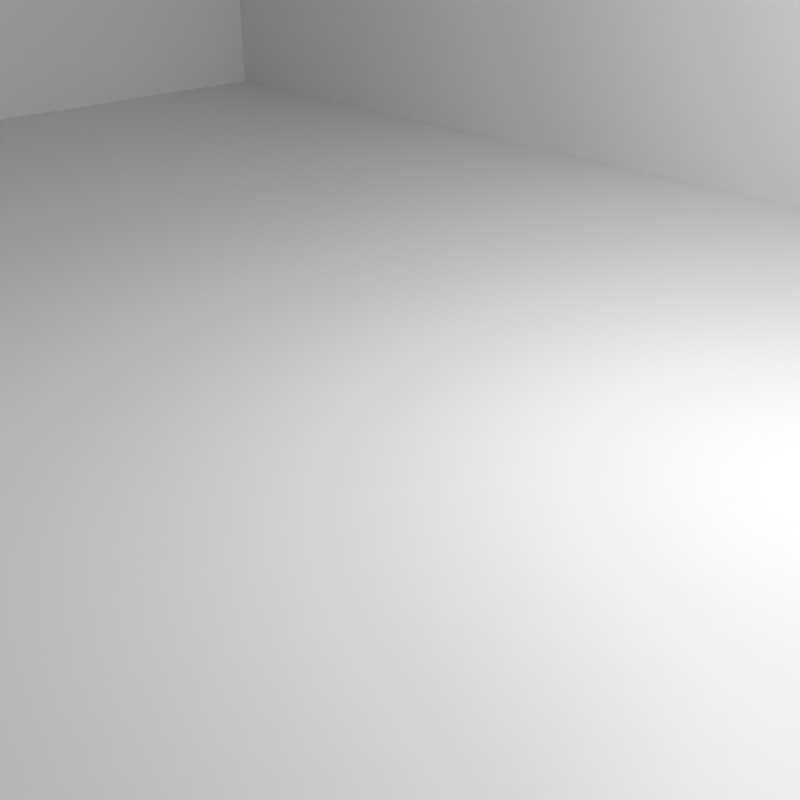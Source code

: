 # Source: House1.blend  (saved by Blender 5.0.119; exported with 4.5.12 LTS)
import bpy
from mathutils import Matrix  # noqa: F401  (used for matrix-valued properties, if any)

bpy.ops.wm.read_factory_settings(use_empty=True)
scene = bpy.context.scene
scene.name = 'Scene'

# ---- collections
col_collection = bpy.data.collections.new('Collection'); scene.collection.children.link(col_collection)

# ---- materials (node trees are filled in below, after node groups)
mat_material = bpy.data.materials.new('Material')
mat_material.alpha_threshold = 0.0
mat_material.use_backface_culling_lightprobe_volume = False
mat_material.roughness = 0.5
mat_material.line_color = (0.0, 0.0, 0.0, 1.0)

# ---- node groups
ng_smooth_by_angle = bpy.data.node_groups.new('Smooth by Angle', 'GeometryNodeTree')
_s = ng_smooth_by_angle.interface.new_socket(name='Mesh', in_out='OUTPUT', socket_type='NodeSocketGeometry')
_s = ng_smooth_by_angle.interface.new_socket(name='Mesh', in_out='INPUT', socket_type='NodeSocketGeometry')
_s = ng_smooth_by_angle.interface.new_socket(name='Angle', in_out='INPUT', socket_type='NodeSocketFloat')
_s.subtype = 'ANGLE'
_s.default_value = 0.5236
_s.min_value = 0.0
_s.max_value = 3.142
_s.description = 'Maximum face angle for smooth edges'
_s = ng_smooth_by_angle.interface.new_socket(name='Ignore Sharpness', in_out='INPUT', socket_type='NodeSocketBool')
_s.force_non_field = True
ng_smooth_by_angle.is_modifier = True
_N = ng_smooth_by_angle.nodes; _L = ng_smooth_by_angle.links
n0 = _N.new('GeometryNodeSetShadeSmooth'); n0.name = 'Set Shade Smooth'; n0.location = (120, -80)
n0.domain = 'EDGE'
n1 = _N.new('GeometryNodeSetShadeSmooth'); n1.name = 'Set Shade Smooth.001'; n1.location = (300, -80)
n2 = _N.new('NodeGroupOutput'); n2.name = 'Group Output'; n2.location = (480, -80)
n3 = _N.new('GeometryNodeInputMeshEdgeAngle'); n3.name = 'Edge Angle'; n3.location = (-440, -240)
n4 = _N.new('NodeGroupInput'); n4.name = 'Group Input'; n4.location = (-80, -80)
n5 = _N.new('GeometryNodeInputEdgeSmooth'); n5.name = 'Is Edge Smooth'; n5.location = (-260, -120)
n6 = _N.new('GeometryNodeInputShadeSmooth'); n6.name = 'Is Shade Smooth'; n6.location = (-440, -397)
n7 = _N.new('FunctionNodeCompare'); n7.name = 'Compare'; n7.location = (-260, -260)
n7.operation = 'LESS_EQUAL'
n7.inputs[6].default_value = (0.0, 0.0, 0.0, 0.0)
n7.inputs[7].default_value = (0.0, 0.0, 0.0, 0.0)
n8 = _N.new('FunctionNodeBooleanMath'); n8.name = 'Boolean Math.001'; n8.location = (-80, -260)
n9 = _N.new('NodeGroupInput'); n9.name = 'Group Input.001'; n9.location = (-440, -329)
n10 = _N.new('NodeGroupInput'); n10.name = 'Group Input.002'; n10.location = (-259, -189)
n11 = _N.new('FunctionNodeBooleanMath'); n11.name = 'Boolean Math'; n11.location = (-80, -149)
n11.operation = 'OR'
n12 = _N.new('FunctionNodeBooleanMath'); n12.name = 'Boolean Math.002'; n12.location = (-260, -380)
n12.operation = 'OR'
n13 = _N.new('NodeGroupInput'); n13.name = 'Group Input.003'; n13.location = (-440, -460)
_L.new(n3.outputs[0], n7.inputs[0])
_L.new(n1.outputs[0], n2.inputs[0])
_L.new(n9.outputs[1], n7.inputs[1])
_L.new(n7.outputs[0], n8.inputs[0])
_L.new(n4.outputs[0], n0.inputs[0])
_L.new(n0.outputs[0], n1.inputs[0])
_L.new(n8.outputs[0], n0.inputs[2])
_L.new(n10.outputs[2], n11.inputs[1])
_L.new(n5.outputs[0], n11.inputs[0])
_L.new(n11.outputs[0], n0.inputs[1])
_L.new(n13.outputs[2], n12.inputs[1])
_L.new(n6.outputs[0], n12.inputs[0])
_L.new(n12.outputs[0], n8.inputs[1])
n2.is_active_output = True

# ---- material node trees
mat_material.use_nodes = True; mat_material.node_tree.nodes.clear()
_N = mat_material.node_tree.nodes; _L = mat_material.node_tree.links
n0 = _N.new('ShaderNodeOutputMaterial'); n0.name = 'Material Output'; n0.location = (200, 100)
n1 = _N.new('ShaderNodeBsdfPrincipled'); n1.name = 'Principled BSDF'; n1.location = (-200, 100)
_L.new(n1.outputs[0], n0.inputs[0])
n0.is_active_output = True

# ---- world
world_world = bpy.data.worlds.new('World'); scene.world = world_world
world_world.use_nodes = True; world_world.node_tree.nodes.clear()
_N = world_world.node_tree.nodes; _L = world_world.node_tree.links
n0 = _N.new('ShaderNodeOutputWorld'); n0.name = 'World Output'; n0.location = (200, 100)
n1 = _N.new('ShaderNodeBackground'); n1.name = 'Background'; n1.location = (-200, 100)
n1.inputs[0].default_value = (0.05088, 0.05088, 0.05088, 1.0)
_L.new(n1.outputs[0], n0.inputs[0])
n0.is_active_output = True
world_world.color = (0.05088, 0.05088, 0.05088)
world_world.sun_shadow_jitter_overblur = 0.0

# ---- cameras
cam_camera = bpy.data.cameras.new('Camera')
cam_camera.clip_end = 100.0
cam_camera.ortho_scale = 7.314

# ---- lights
light_light = bpy.data.lights.new('Light', 'POINT')
light_light.energy = 1000.0
light_light.shadow_soft_size = 0.1

# ---- meshes
me_cube = bpy.data.meshes.new('Cube')
me_cube.from_pydata([(1.0, 1.0, 1.0), (1.0, 1.0, -1.0), (1.0, -1.0, 1.0), (1.0, -1.0, -1.0), (-1.0, 1.0, 1.0), (-1.0, 1.0, -1.0), (-1.0, -1.0, 1.0), (-1.0, -1.0, -1.0)], [], [(0, 4, 6, 2), (3, 2, 6, 7), (7, 6, 4, 5), (5, 1, 3, 7), (1, 0, 2, 3), (5, 4, 0, 1)])
me_cube.polygons.foreach_set('use_smooth', [True] * 6)
_uv = me_cube.uv_layers.new(name='UVMap')
_uv.uv.foreach_set('vector', [0.625, 0.5, 0.875, 0.5, 0.875, 0.75, 0.625, 0.75, 0.375, 0.75, 0.625, 0.75, 0.625, 1.0, 0.375, 1.0, 0.375, 0.0, 0.625, 0.0, 0.625, 0.25, 0.375, 0.25, 0.125, 0.5, 0.375, 0.5, 0.375, 0.75, 0.125, 0.75, 0.375, 0.5, 0.625, 0.5, 0.625, 0.75, 0.375, 0.75, 0.375, 0.25, 0.625, 0.25, 0.625, 0.5, 0.375, 0.5])
me_cube.materials.append(mat_material)
me_cube.use_mirror_vertex_groups = False
me_cube.update()
me_cube_001 = bpy.data.meshes.new('Cube.001')
me_cube_001.from_pydata([(-1.0, -1.0, -1.0), (-1.0, -1.0, 1.0), (-1.0, 1.0, -1.0), (-1.0, 1.0, 1.0), (1.0, -1.0, -1.0), (1.0, -1.0, 1.0), (1.0, 1.0, -1.0), (1.0, 1.0, 1.0), (0.07407, -1.0, -1.0), (0.07407, -1.0, 1.0), (0.5, -1.0, -1.0), (0.5, -1.0, 1.0), (-1.0, -1.0, 0.5757), (-1.0, 1.0, 0.5757), (1.0, 1.0, 0.5757), (1.0, -1.0, 0.5757), (0.07407, -1.0, 0.5757), (0.5, -1.0, 0.5757)], [], [(12, 1, 3, 13), (13, 3, 7, 14), (14, 7, 5, 15), (16, 9, 1, 12), (17, 11, 9, 16), (15, 5, 11, 17), (4, 15, 17, 10), (8, 16, 12, 0), (6, 14, 15, 4), (2, 13, 14, 6), (0, 12, 13, 2)])
me_cube_001.polygons.foreach_set('use_smooth', [True] * 11)
_uv = me_cube_001.uv_layers.new(name='UVMap')
_uv.uv.foreach_set('vector', [0.5, 0.0, 0.625, 0.0, 0.625, 0.25, 0.5, 0.25, 0.5, 0.25, 0.625, 0.25, 0.625, 0.5, 0.5, 0.5, 0.5, 0.5, 0.625, 0.5, 0.625, 0.75, 0.5, 0.75, 0.5, 0.875, 0.625, 0.875, 0.625, 1.0, 0.5, 1.0, 0.5, 0.8125, 0.625, 0.8125, 0.625, 0.875, 0.5, 0.875, 0.5, 0.75, 0.625, 0.75, 0.625, 0.8125, 0.5, 0.8125, 0.375, 0.75, 0.5, 0.75, 0.5, 0.8125, 0.375, 0.8125, 0.375, 0.875, 0.5, 0.875, 0.5, 1.0, 0.375, 1.0, 0.375, 0.5, 0.5, 0.5, 0.5, 0.75, 0.375, 0.75, 0.375, 0.25, 0.5, 0.25, 0.5, 0.5, 0.375, 0.5, 0.375, 0.0, 0.5, 0.0, 0.5, 0.25, 0.375, 0.25])
me_cube_001.update()
me_cube_002 = bpy.data.meshes.new('Cube.002')
me_cube_002.from_pydata([(-1.0, -1.0, -1.0), (-0.7442, -0.7442, 1.0), (-1.0, 1.0, -1.0), (-0.7442, 0.7442, 1.0), (1.0, -1.0, -1.0), (0.7442, -0.7442, 1.0), (1.0, 1.0, -1.0), (0.7442, 0.7442, 1.0), (-1.0, -1.0, -0.587), (-1.0, 1.0, -0.587), (1.0, 1.0, -0.587), (1.0, -1.0, -0.587), (0.3936, 1.0, -1.0), (0.3936, 1.0, -0.587), (0.3936, -1.0, -1.0), (0.3936, -1.0, -0.587), (0.2929, 0.7442, 1.0), (0.2929, -0.7442, 1.0), (0.1061, 1.0, -1.0), (0.1061, -1.0, -0.587), (0.07893, -0.7442, 1.0), (0.1061, 1.0, -0.587), (0.1061, -1.0, -1.0), (0.07893, 0.7442, 1.0), (-1.0, 0.3, -1.0), (-1.0, 0.3, -0.587), (1.0, 0.3, -1.0), (1.0, 0.3, -0.587), (-0.7442, 0.2233, 1.0), (0.7442, 0.2233, 1.0), (0.3968, 0.2233, 0.9799), (0.2898, 0.3, -0.9799), (0.1061, 0.3, -1.0), (0.07893, 0.2233, 1.0), (-1.0, -0.09, -1.0), (1.0, -0.09, -0.587), (0.7442, -0.06698, 1.0), (0.3968, -0.06698, 0.9799), (0.2898, -0.09, -0.9799), (0.1061, -0.09, -1.0), (0.07893, -0.06698, 1.0), (-1.0, -0.09, -0.587), (1.0, -0.09, -1.0), (-0.7442, -0.06698, 1.0), (0.0006053, 0.3, -6.27), (0.0006053, -0.09, -6.27), (0.0006053, 0.3, -6.27), (0.0006053, -0.09, -6.27), (0.4751, 0.3, -0.7236), (0.4751, -0.09, -0.7236)], [], [(24, 25, 9, 2), (12, 13, 10, 6), (42, 35, 11, 4), (22, 19, 8, 0), (38, 42, 4, 14), (40, 43, 1, 20), (28, 3, 9, 25), (16, 7, 10, 13), (36, 5, 11, 35), (20, 1, 8, 19), (5, 17, 15, 11), (23, 16, 13, 21), (36, 37, 17, 5), (39, 38, 14, 22), (4, 11, 15, 14), (18, 21, 13, 12), (2, 9, 21, 18), (34, 39, 22, 0), (3, 23, 21, 9), (17, 20, 19, 15), (37, 40, 20, 17), (14, 15, 19, 22), (16, 23, 33, 30), (2, 18, 32, 24), (18, 12, 31, 32), (7, 16, 30, 29), (7, 29, 27, 10), (43, 28, 25, 41), (23, 3, 28, 33), (12, 6, 26, 31), (6, 10, 27, 26), (34, 41, 25, 24), (0, 8, 41, 34), (1, 43, 41, 8), (24, 32, 39, 34), (39, 38, 37, 40), (29, 30, 37, 36), (29, 36, 35, 27), (33, 28, 43, 40), (26, 27, 35, 42), (32, 33, 40, 39), (33, 32, 31, 30), (30, 31, 38, 37), (42, 38, 31, 26), (38, 31, 48, 49), (45, 44, 46, 47)])
me_cube_002.polygons.foreach_set('use_smooth', [1, 1, 1, 1, 1, 1, 1, 1, 1, 1, 1, 1, 1, 1, 1, 1, 1, 1, 1, 1, 1, 1, 1, 1, 1, 1, 1, 1, 1, 1, 1, 1, 1, 1, 1, 1, 1, 1, 1, 1, 0, 0, 0, 0, 0, 0])
_uv = me_cube_002.uv_layers.new(name='UVMap')
_uv.uv.foreach_set('vector', [0.375, 0.1625, 0.625, 0.1625, 0.625, 0.25, 0.375, 0.25, 0.375, 0.4242, 0.625, 0.4242, 0.625, 0.5, 0.375, 0.5, 0.375, 0.6363, 0.625, 0.6362, 0.625, 0.75, 0.375, 0.75, 0.375, 0.8617, 0.625, 0.8617, 0.625, 1.0, 0.375, 1.0, 0.2992, 0.6363, 0.375, 0.6363, 0.375, 0.75, 0.2992, 0.75, 0.7401, 0.6334, 0.843, 0.6334, 0.843, 0.718, 0.7401, 0.718, 0.843, 0.5971, 0.843, 0.532, 0.875, 0.5, 0.875, 0.5875, 0.7134, 0.532, 0.657, 0.532, 0.625, 0.5, 0.7008, 0.5, 0.657, 0.6334, 0.657, 0.718, 0.625, 0.75, 0.625, 0.6362, 0.7401, 0.718, 0.843, 0.718, 0.875, 0.75, 0.7367, 0.75, 0.657, 0.718, 0.7134, 0.718, 0.7008, 0.75, 0.625, 0.75, 0.7401, 0.532, 0.7134, 0.532, 0.7008, 0.5, 0.7367, 0.5, 0.657, 0.6334, 0.7134, 0.6334, 0.7134, 0.718, 0.657, 0.718, 0.2633, 0.6363, 0.2992, 0.6363, 0.2992, 0.75, 0.2633, 0.75, 0.375, 0.75, 0.625, 0.75, 0.625, 0.8258, 0.375, 0.8258, 0.375, 0.3883, 0.625, 0.3883, 0.625, 0.4242, 0.375, 0.4242, 0.375, 0.25, 0.625, 0.25, 0.625, 0.3883, 0.375, 0.3883, 0.125, 0.6363, 0.2633, 0.6363, 0.2633, 0.75, 0.125, 0.75, 0.843, 0.532, 0.7401, 0.532, 0.7367, 0.5, 0.875, 0.5, 0.7134, 0.718, 0.7401, 0.718, 0.7367, 0.75, 0.7008, 0.75, 0.7134, 0.6334, 0.7401, 0.6334, 0.7401, 0.718, 0.7134, 0.718, 0.375, 0.8258, 0.625, 0.8258, 0.625, 0.8617, 0.375, 0.8617, 0.7134, 0.532, 0.7401, 0.532, 0.7401, 0.5971, 0.7134, 0.5971, 0.125, 0.5, 0.2633, 0.5, 0.2633, 0.5875, 0.125, 0.5875, 0.2633, 0.5, 0.2992, 0.5, 0.2992, 0.5875, 0.2633, 0.5875, 0.657, 0.532, 0.7134, 0.532, 0.7134, 0.5971, 0.657, 0.5971, 0.657, 0.532, 0.657, 0.5971, 0.625, 0.5875, 0.625, 0.5, 0.843, 0.6334, 0.843, 0.5971, 0.875, 0.5875, 0.875, 0.6362, 0.7401, 0.532, 0.843, 0.532, 0.843, 0.5971, 0.7401, 0.5971, 0.2992, 0.5, 0.375, 0.5, 0.375, 0.5875, 0.2992, 0.5875, 0.375, 0.5, 0.625, 0.5, 0.625, 0.5875, 0.375, 0.5875, 0.375, 0.1137, 0.625, 0.1137, 0.625, 0.1625, 0.375, 0.1625, 0.375, 0.0, 0.625, 0.0, 0.625, 0.1137, 0.375, 0.1137, 0.843, 0.718, 0.843, 0.6334, 0.875, 0.6362, 0.875, 0.75, 0.125, 0.5875, 0.2633, 0.5875, 0.2633, 0.6363, 0.125, 0.6363, 0.2633, 0.6363, 0.2992, 0.6363, 0.7134, 0.6334, 0.7401, 0.6334, 0.657, 0.5971, 0.7134, 0.5971, 0.7134, 0.6334, 0.657, 0.6334, 0.657, 0.5971, 0.657, 0.6334, 0.625, 0.6362, 0.625, 0.5875, 0.7401, 0.5971, 0.843, 0.5971, 0.843, 0.6334, 0.7401, 0.6334, 0.375, 0.5875, 0.625, 0.5875, 0.625, 0.6362, 0.375, 0.6363, 0.0, 0.0, 0.0, 0.0, 0.0, 0.0, 0.0, 0.0, 0.0, 0.0, 0.0, 0.0, 0.0, 0.0, 0.0, 0.0, 0.0, 0.0, 0.0, 0.0, 0.0, 0.0, 0.0, 0.0, 0.0, 0.0, 0.0, 0.0, 0.0, 0.0, 0.0, 0.0, 0.0, 0.0, 0.0, 0.0, 0.0, 0.0, 0.0, 0.0, 0.0, 0.0, 0.0, 0.0, 0.0, 0.0, 0.0, 0.0])
me_cube_002.update()
me_cube_003 = bpy.data.meshes.new('Cube.003')
me_cube_003.from_pydata([(-1.0, -1.0, -1.0), (-1.0, -1.0, 1.0), (-1.0, 1.0, -1.0), (-1.0, 1.0, 1.0), (1.0, -1.0, -1.0), (1.0, -1.0, 1.0), (1.0, 1.0, -1.0), (1.0, 1.0, 1.0)], [], [(0, 1, 3, 2), (2, 3, 7, 6), (6, 7, 5, 4), (4, 5, 1, 0), (7, 3, 1, 5)])
me_cube_003.polygons.foreach_set('use_smooth', [True] * 5)
_uv = me_cube_003.uv_layers.new(name='UVMap')
_uv.uv.foreach_set('vector', [0.375, 0.0, 0.625, 0.0, 0.625, 0.25, 0.375, 0.25, 0.375, 0.25, 0.625, 0.25, 0.625, 0.5, 0.375, 0.5, 0.375, 0.5, 0.625, 0.5, 0.625, 0.75, 0.375, 0.75, 0.375, 0.75, 0.625, 0.75, 0.625, 1.0, 0.375, 1.0, 0.625, 0.5, 0.875, 0.5, 0.875, 0.75, 0.625, 0.75])
me_cube_003.update()
me_cube_004 = bpy.data.meshes.new('Cube.004')
me_cube_004.from_pydata([(-1.0, -1.0, -1.0), (-0.7442, -0.7442, 1.0), (-1.0, 1.0, -1.0), (-0.7442, 0.7442, 1.0), (1.0, -1.0, -1.0), (0.7442, -0.7442, 1.0), (1.0, 1.0, -1.0), (0.7442, 0.7442, 1.0), (-1.0, -1.0, -0.587), (-1.0, 1.0, -0.587), (1.0, 1.0, -0.587), (1.0, -1.0, -0.587), (-1.0, 0.0, -1.0), (-1.0, 0.0, -0.587), (1.0, 0.0, -1.0), (1.0, 0.0, -0.587), (-0.7442, 0.0, 1.0), (0.7442, 0.0, 1.0), (0.9, 1.0, -1.0), (0.9, 1.0, -0.587), (0.9, -1.0, -1.0), (0.9, -1.0, -0.587), (0.6698, 0.7442, 1.0), (0.6698, -0.7442, 1.0), (0.6698, 0.0, 4.174), (0.9, 0.0, -1.0), (-0.905, 1.0, -1.0), (-0.905, -1.0, -0.587), (-0.6735, -0.7442, 1.0), (-0.905, 0.0, -1.0), (-0.905, 1.0, -0.587), (-0.905, -1.0, -1.0), (-0.6735, 0.7442, 1.0), (-0.6735, 0.0, 4.174)], [], [(12, 13, 9, 2), (18, 19, 10, 6), (14, 15, 11, 4), (31, 27, 8, 0), (25, 14, 4, 20), (33, 16, 1, 28), (16, 3, 9, 13), (22, 7, 10, 19), (17, 5, 11, 15), (28, 1, 8, 27), (7, 17, 15, 10), (1, 16, 13, 8), (32, 3, 16, 33), (18, 6, 14, 25), (6, 10, 15, 14), (0, 8, 13, 12), (26, 18, 25, 29), (7, 22, 24, 17), (5, 23, 21, 11), (32, 22, 19, 30), (17, 24, 23, 5), (29, 25, 20, 31), (4, 11, 21, 20), (26, 30, 19, 18), (2, 9, 30, 26), (12, 29, 31, 0), (3, 32, 30, 9), (2, 26, 29, 12), (22, 32, 33, 24), (23, 28, 27, 21), (24, 33, 28, 23), (20, 21, 27, 31)])
me_cube_004.polygons.foreach_set('use_smooth', [True] * 32)
_uv = me_cube_004.uv_layers.new(name='UVMap')
_uv.uv.foreach_set('vector', [0.375, 0.125, 0.625, 0.125, 0.625, 0.25, 0.375, 0.25, 0.375, 0.4875, 0.625, 0.4875, 0.625, 0.5, 0.375, 0.5, 0.375, 0.625, 0.625, 0.625, 0.625, 0.75, 0.375, 0.75, 0.375, 0.9881, 0.625, 0.9881, 0.625, 1.0, 0.375, 1.0, 0.3625, 0.625, 0.375, 0.625, 0.375, 0.75, 0.3625, 0.75, 0.8342, 0.625, 0.843, 0.625, 0.843, 0.718, 0.8342, 0.718, 0.843, 0.625, 0.843, 0.532, 0.875, 0.5, 0.875, 0.625, 0.6663, 0.532, 0.657, 0.532, 0.625, 0.5, 0.6375, 0.5, 0.657, 0.625, 0.657, 0.718, 0.625, 0.75, 0.625, 0.625, 0.8342, 0.718, 0.843, 0.718, 0.875, 0.75, 0.8631, 0.75, 0.657, 0.532, 0.657, 0.625, 0.625, 0.625, 0.625, 0.5, 0.843, 0.718, 0.843, 0.625, 0.875, 0.625, 0.875, 0.75, 0.8342, 0.532, 0.843, 0.532, 0.843, 0.625, 0.8342, 0.625, 0.3625, 0.5, 0.375, 0.5, 0.375, 0.625, 0.3625, 0.625, 0.375, 0.5, 0.625, 0.5, 0.625, 0.625, 0.375, 0.625, 0.375, 0.0, 0.625, 0.0, 0.625, 0.125, 0.375, 0.125, 0.1369, 0.5, 0.3625, 0.5, 0.3625, 0.625, 0.1369, 0.625, 0.657, 0.532, 0.6663, 0.532, 0.6663, 0.625, 0.657, 0.625, 0.657, 0.718, 0.6663, 0.718, 0.6375, 0.75, 0.625, 0.75, 0.8342, 0.532, 0.6663, 0.532, 0.6375, 0.5, 0.8631, 0.5, 0.657, 0.625, 0.6663, 0.625, 0.6663, 0.718, 0.657, 0.718, 0.1369, 0.625, 0.3625, 0.625, 0.3625, 0.75, 0.1369, 0.75, 0.375, 0.75, 0.625, 0.75, 0.625, 0.7625, 0.375, 0.7625, 0.375, 0.2619, 0.625, 0.2619, 0.625, 0.4875, 0.375, 0.4875, 0.375, 0.25, 0.625, 0.25, 0.625, 0.2619, 0.375, 0.2619, 0.125, 0.625, 0.1369, 0.625, 0.1369, 0.75, 0.125, 0.75, 0.843, 0.532, 0.8342, 0.532, 0.8631, 0.5, 0.875, 0.5, 0.125, 0.5, 0.1369, 0.5, 0.1369, 0.625, 0.125, 0.625, 0.6663, 0.532, 0.8342, 0.532, 0.8342, 0.625, 0.6663, 0.625, 0.6663, 0.718, 0.8342, 0.718, 0.8631, 0.75, 0.6375, 0.75, 0.6663, 0.625, 0.8342, 0.625, 0.8342, 0.718, 0.6663, 0.718, 0.375, 0.7625, 0.625, 0.7625, 0.625, 0.9881, 0.375, 0.9881])
me_cube_004.update()

# ---- objects
ob_floor1 = bpy.data.objects.new('Floor1', me_cube)
ob_light = bpy.data.objects.new('Light', light_light)
ob_camera = bpy.data.objects.new('Camera', cam_camera)
ob_walls1 = bpy.data.objects.new('Walls1', me_cube_001)
ob_roof1 = bpy.data.objects.new('Roof1', me_cube_002)
ob_walls2 = bpy.data.objects.new('Walls2', me_cube_003)
ob_roof2 = bpy.data.objects.new('Roof2', me_cube_004)

# ---- transforms, parenting, visibility, modifiers, constraints
ob_floor1.location = (0.0, 0.0, 0.0)
ob_floor1.scale = (13.5, 8.0, -0.3003)
ob_floor1.lock_rotations_4d = False
ob_floor1.empty_display_type = 'ARROWS'
ob_floor1.lineart.crease_threshold = 0.0
_m = ob_floor1.modifiers.new('Smooth by Angle', 'NODES')
_m.node_group = ng_smooth_by_angle
_m.use_pin_to_last = True
_m.show_group_selector = False
ob_light.location = (4.076, 1.005, 5.904)
ob_light.rotation_euler = (0.6503, 0.05522, 1.866)
ob_light.lock_rotations_4d = False
ob_light.empty_display_type = 'ARROWS'
ob_light.color = (0.0, 0.0, 0.0, 0.0)
ob_light.lineart.crease_threshold = 0.0
ob_camera.location = (7.359, -6.926, 4.958)
ob_camera.rotation_euler = (1.109, 0.0, 0.8149)
ob_camera.lock_rotations_4d = False
ob_camera.empty_display_type = 'ARROWS'
ob_camera.color = (0.0, 0.0, 0.0, 0.0)
ob_camera.display_type = 'WIRE'
ob_camera.lineart.crease_threshold = 0.0
ob_walls1.location = (0.0, 0.0, 4.905)
ob_walls1.scale = (13.4, 7.9, 5.211)
_m = ob_walls1.modifiers.new('Smooth by Angle', 'NODES')
_m.node_group = ng_smooth_by_angle
_m.use_pin_to_last = True
_m.show_group_selector = False
ob_roof1.location = (0.0, 0.0, 12.0)
ob_roof1.scale = (20.8, 14.56, 1.89)
_m = ob_roof1.modifiers.new('Smooth by Angle', 'NODES')
_m.node_group = ng_smooth_by_angle
_m.use_pin_to_last = True
_m.show_group_selector = False
ob_walls2.location = (0.0, 0.0, 17.54)
ob_walls2.scale = (13.18, 8.835, 3.902)
_m = ob_walls2.modifiers.new('Smooth by Angle', 'NODES')
_m.node_group = ng_smooth_by_angle
_m.use_pin_to_last = True
_m.show_group_selector = False
ob_roof2.location = (0.0, 0.0, 23.0)
ob_roof2.scale = (17.77, 11.95, 1.89)
_m = ob_roof2.modifiers.new('Smooth by Angle', 'NODES')
_m.node_group = ng_smooth_by_angle
_m.use_pin_to_last = True
_m.show_group_selector = False

# ---- collection membership
col_collection.objects.link(ob_floor1)
col_collection.objects.link(ob_light)
col_collection.objects.link(ob_camera)
col_collection.objects.link(ob_walls1)
col_collection.objects.link(ob_roof1)
col_collection.objects.link(ob_walls2)
col_collection.objects.link(ob_roof2)

# ---- scene / render settings (as saved in the file)
scene.camera = ob_camera
scene.frame_start = 1; scene.frame_end = 250; scene.frame_set(0)
scene.render.engine = 'BLENDER_EEVEE_NEXT'
scene.render.resolution_x = 512
scene.render.resolution_y = 512
scene.render.fps = 60
scene.render.bake_bias = 0.0
scene.render.bake_samples = 0
scene.cycles.sampling_pattern = 'TABULATED_SOBOL'
scene.eevee.use_volume_custom_range = False
scene.view_settings.view_transform = 'Standard'
bpy.context.view_layer.update()
